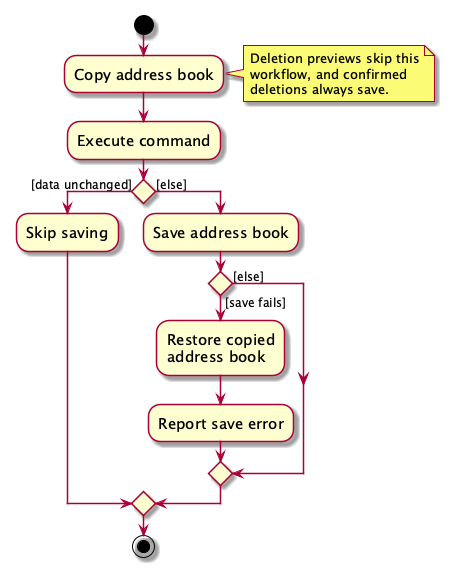

The diagram above was rendered by PlantUML. Its source (embedded in the PNG):
@startuml
skin rose
skinparam ActivityFontSize 15
skinparam ArrowFontSize 12
start
:Copy address book;
note right
  Deletion previews skip this
  workflow, and confirmed
  deletions always save.
end note
:Execute command;

'Since the beta syntax does not support placing the condition outside the
'diamond we place it as the true branch instead.

if () then ([data unchanged])
    :Skip saving;
else ([else])
    :Save address book;
    if () then ([save fails])
        :Restore copied
        address book;
        :Report save error;
    else ([else])
    endif
endif
stop
@enduml